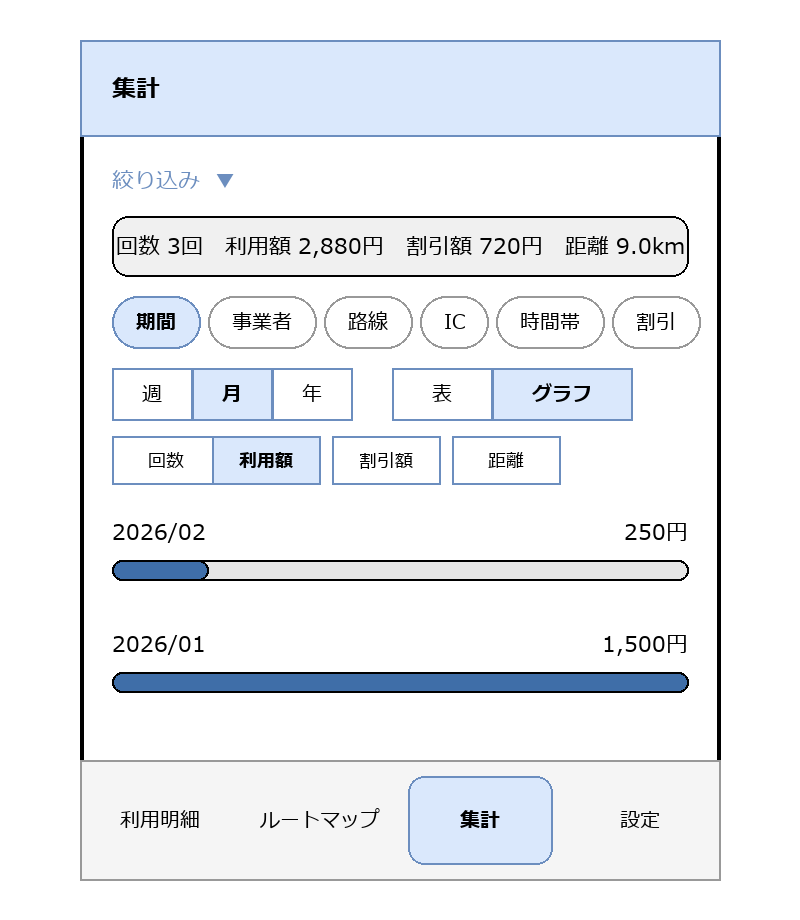

The diagram above was exported from draw.io. Its source (the exported page's mxGraphModel, read from the mxfile embedded in the PNG):
<mxGraphModel dx="800" dy="700" grid="1" gridSize="10" guides="1" tooltips="1" connect="1" arrows="1" fold="1" page="1" pageScale="1" pageWidth="400" pageHeight="700" math="0" shadow="0">
  <root>
    <mxCell id="0" />
    <mxCell id="1" parent="0" />
    <mxCell id="c1" value="" style="rounded=1;whiteSpace=wrap;html=1;arcSize=3;strokeWidth=2;" vertex="1" parent="1">
      <mxGeometry x="40" y="20" width="320" height="420" as="geometry" />
    </mxCell>
    <mxCell id="c2" value="集計" style="rounded=0;whiteSpace=wrap;html=1;align=left;spacingLeft=16;fontStyle=1;fillColor=#dae8fc;strokeColor=#6c8ebf;" vertex="1" parent="1">
      <mxGeometry x="40" y="20" width="320" height="48" as="geometry" />
    </mxCell>
    <mxCell id="c3" value="絞り込み  ▼" style="text;html=1;align=left;verticalAlign=middle;fontSize=11;fontColor=#6c8ebf;" vertex="1" parent="1">
      <mxGeometry x="56" y="76" width="288" height="28" as="geometry" />
    </mxCell>
    <mxCell id="c4" value="回数 3回　利用額 2,880円　割引額 720円　距離 9.0km" style="rounded=1;whiteSpace=wrap;html=1;arcSize=20;fillColor=#f0f0f0;strokeColor=none;fontSize=11;" vertex="1" parent="1">
      <mxGeometry x="56" y="108" width="288" height="30" as="geometry" />
    </mxCell>
    <mxCell id="c5" value="期間" style="rounded=1;whiteSpace=wrap;html=1;arcSize=50;fontSize=10;fillColor=#dae8fc;strokeColor=#6c8ebf;fontStyle=1;" vertex="1" parent="1">
      <mxGeometry x="56" y="148" width="44" height="26" as="geometry" />
    </mxCell>
    <mxCell id="c6" value="事業者" style="rounded=1;whiteSpace=wrap;html=1;arcSize=50;fontSize=10;fillColor=none;strokeColor=#999999;" vertex="1" parent="1">
      <mxGeometry x="104" y="148" width="54" height="26" as="geometry" />
    </mxCell>
    <mxCell id="c7" value="路線" style="rounded=1;whiteSpace=wrap;html=1;arcSize=50;fontSize=10;fillColor=none;strokeColor=#999999;" vertex="1" parent="1">
      <mxGeometry x="162" y="148" width="44" height="26" as="geometry" />
    </mxCell>
    <mxCell id="c8" value="IC" style="rounded=1;whiteSpace=wrap;html=1;arcSize=50;fontSize=10;fillColor=none;strokeColor=#999999;" vertex="1" parent="1">
      <mxGeometry x="210" y="148" width="34" height="26" as="geometry" />
    </mxCell>
    <mxCell id="c9" value="時間帯" style="rounded=1;whiteSpace=wrap;html=1;arcSize=50;fontSize=10;fillColor=none;strokeColor=#999999;" vertex="1" parent="1">
      <mxGeometry x="248" y="148" width="54" height="26" as="geometry" />
    </mxCell>
    <mxCell id="c10" value="割引" style="rounded=1;whiteSpace=wrap;html=1;arcSize=50;fontSize=10;fillColor=none;strokeColor=#999999;" vertex="1" parent="1">
      <mxGeometry x="306" y="148" width="44" height="26" as="geometry" />
    </mxCell>
    <mxCell id="c11" value="週" style="rounded=0;whiteSpace=wrap;html=1;fontSize=10;fillColor=none;strokeColor=#6c8ebf;" vertex="1" parent="1">
      <mxGeometry x="56" y="184" width="40" height="26" as="geometry" />
    </mxCell>
    <mxCell id="c12" value="月" style="rounded=0;whiteSpace=wrap;html=1;fontSize=10;fillColor=#dae8fc;strokeColor=#6c8ebf;fontStyle=1;" vertex="1" parent="1">
      <mxGeometry x="96" y="184" width="40" height="26" as="geometry" />
    </mxCell>
    <mxCell id="c13" value="年" style="rounded=0;whiteSpace=wrap;html=1;fontSize=10;fillColor=none;strokeColor=#6c8ebf;" vertex="1" parent="1">
      <mxGeometry x="136" y="184" width="40" height="26" as="geometry" />
    </mxCell>
    <mxCell id="c14" value="表" style="rounded=0;whiteSpace=wrap;html=1;fontSize=10;fillColor=none;strokeColor=#6c8ebf;" vertex="1" parent="1">
      <mxGeometry x="196" y="184" width="50" height="26" as="geometry" />
    </mxCell>
    <mxCell id="c15" value="グラフ" style="rounded=0;whiteSpace=wrap;html=1;fontSize=10;fillColor=#dae8fc;strokeColor=#6c8ebf;fontStyle=1;" vertex="1" parent="1">
      <mxGeometry x="246" y="184" width="70" height="26" as="geometry" />
    </mxCell>
    <mxCell id="c16" value="回数" style="rounded=0;whiteSpace=wrap;html=1;fontSize=9;fillColor=none;strokeColor=#6c8ebf;" vertex="1" parent="1">
      <mxGeometry x="56" y="218" width="54" height="24" as="geometry" />
    </mxCell>
    <mxCell id="c17" value="利用額" style="rounded=0;whiteSpace=wrap;html=1;fontSize=9;fillColor=#dae8fc;strokeColor=#6c8ebf;fontStyle=1;" vertex="1" parent="1">
      <mxGeometry x="106" y="218" width="54" height="24" as="geometry" />
    </mxCell>
    <mxCell id="c18" value="割引額" style="rounded=0;whiteSpace=wrap;html=1;fontSize=9;fillColor=none;strokeColor=#6c8ebf;" vertex="1" parent="1">
      <mxGeometry x="166" y="218" width="54" height="24" as="geometry" />
    </mxCell>
    <mxCell id="c19" value="距離" style="rounded=0;whiteSpace=wrap;html=1;fontSize=9;fillColor=none;strokeColor=#6c8ebf;" vertex="1" parent="1">
      <mxGeometry x="226" y="218" width="54" height="24" as="geometry" />
    </mxCell>
    <mxCell id="c20" value="2026/02" style="text;html=1;align=left;verticalAlign=middle;fontSize=11;" vertex="1" parent="1">
      <mxGeometry x="56" y="256" width="150" height="20" as="geometry" />
    </mxCell>
    <mxCell id="c21" value="250円" style="text;html=1;align=right;verticalAlign=middle;fontSize=11;" vertex="1" parent="1">
      <mxGeometry x="244" y="256" width="100" height="20" as="geometry" />
    </mxCell>
    <mxCell id="c22" value="" style="rounded=1;whiteSpace=wrap;html=1;arcSize=30;fillColor=#e6e6e6;strokeColor=none;" vertex="1" parent="1">
      <mxGeometry x="56" y="280" width="288" height="10" as="geometry" />
    </mxCell>
    <mxCell id="c23" value="" style="rounded=1;whiteSpace=wrap;html=1;arcSize=30;fillColor=#3f6ea8;strokeColor=none;" vertex="1" parent="1">
      <mxGeometry x="56" y="280" width="48" height="10" as="geometry" />
    </mxCell>
    <mxCell id="c24" value="2026/01" style="text;html=1;align=left;verticalAlign=middle;fontSize=11;" vertex="1" parent="1">
      <mxGeometry x="56" y="312" width="150" height="20" as="geometry" />
    </mxCell>
    <mxCell id="c25" value="1,500円" style="text;html=1;align=right;verticalAlign=middle;fontSize=11;" vertex="1" parent="1">
      <mxGeometry x="244" y="312" width="100" height="20" as="geometry" />
    </mxCell>
    <mxCell id="c26" value="" style="rounded=1;whiteSpace=wrap;html=1;arcSize=30;fillColor=#e6e6e6;strokeColor=none;" vertex="1" parent="1">
      <mxGeometry x="56" y="336" width="288" height="10" as="geometry" />
    </mxCell>
    <mxCell id="c27" value="" style="rounded=1;whiteSpace=wrap;html=1;arcSize=30;fillColor=#3f6ea8;strokeColor=none;" vertex="1" parent="1">
      <mxGeometry x="56" y="336" width="288" height="10" as="geometry" />
    </mxCell>
    <mxCell id="c28" value="" style="rounded=0;whiteSpace=wrap;html=1;fillColor=#f5f5f5;strokeColor=#999999;" vertex="1" parent="1">
      <mxGeometry x="40" y="380" width="320" height="60" as="geometry" />
    </mxCell>
    <mxCell id="c29" value="利用明細" style="rounded=1;whiteSpace=wrap;html=1;arcSize=40;fontSize=10;fillColor=none;strokeColor=#f5f5f5;" vertex="1" parent="1">
      <mxGeometry x="44" y="388" width="72" height="44" as="geometry" />
    </mxCell>
    <mxCell id="c30" value="ルートマップ" style="rounded=1;whiteSpace=wrap;html=1;arcSize=40;fontSize=10;fillColor=none;strokeColor=#f5f5f5;" vertex="1" parent="1">
      <mxGeometry x="124" y="388" width="72" height="44" as="geometry" />
    </mxCell>
    <mxCell id="c31" value="集計" style="rounded=1;whiteSpace=wrap;html=1;arcSize=40;fontSize=10;fillColor=#dae8fc;strokeColor=#6c8ebf;fontStyle=1;" vertex="1" parent="1">
      <mxGeometry x="204" y="388" width="72" height="44" as="geometry" />
    </mxCell>
    <mxCell id="c32" value="設定" style="rounded=1;whiteSpace=wrap;html=1;arcSize=40;fontSize=10;fillColor=none;strokeColor=#f5f5f5;" vertex="1" parent="1">
      <mxGeometry x="284" y="388" width="72" height="44" as="geometry" />
    </mxCell>
  </root>
</mxGraphModel>